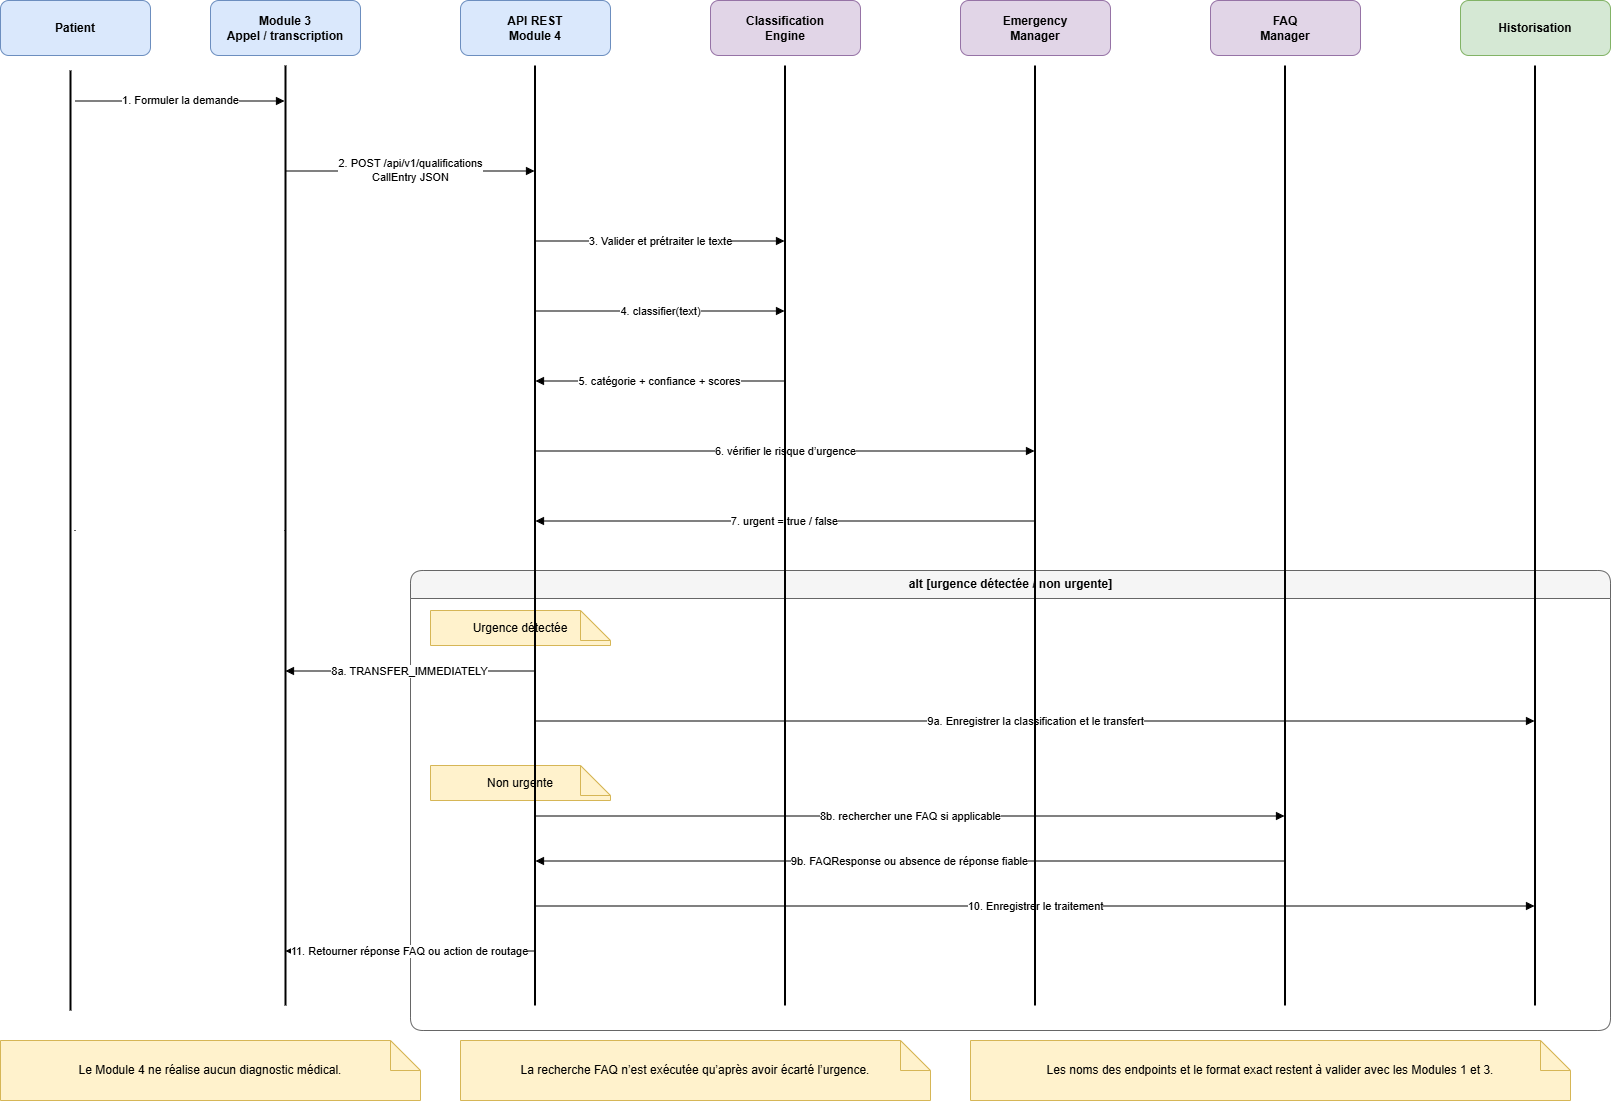

The diagram above was exported from draw.io. Its source (the exported page's mxGraphModel, read from the mxfile embedded in the PNG):
<mxGraphModel dx="1348" dy="788" grid="1" gridSize="10" guides="1" tooltips="1" connect="1" arrows="1" fold="1" page="1" pageScale="1" pageWidth="1800" pageHeight="1200" background="#ffffff" math="0" shadow="0">
  <root>
    <mxCell id="0" />
    <mxCell id="1" parent="0" />
    <mxCell id="patient" value="Patient" style="rounded=1;whiteSpace=wrap;html=1;fillColor=#dae8fc;strokeColor=#6c8ebf;fontStyle=1;" parent="1" vertex="1">
      <mxGeometry x="40" y="40" width="150" height="55" as="geometry" />
    </mxCell>
    <mxCell id="patient_line" value="" style="shape=line;strokeWidth=1;dashed=1;html=1;strokeColor=#666666;" parent="1" vertex="1">
      <mxGeometry x="114" y="105" width="1" height="930" as="geometry" />
    </mxCell>
    <mxCell id="module3" value="Module 3&lt;br&gt;Appel / transcription" style="rounded=1;whiteSpace=wrap;html=1;fillColor=#dae8fc;strokeColor=#6c8ebf;fontStyle=1;" parent="1" vertex="1">
      <mxGeometry x="250" y="40" width="150" height="55" as="geometry" />
    </mxCell>
    <mxCell id="module3_line" value="" style="shape=line;strokeWidth=1;dashed=1;html=1;strokeColor=#666666;" parent="1" vertex="1">
      <mxGeometry x="324" y="105" width="1" height="930" as="geometry" />
    </mxCell>
    <mxCell id="api" value="API REST&lt;br&gt;Module 4" style="rounded=1;whiteSpace=wrap;html=1;fillColor=#dae8fc;strokeColor=#6c8ebf;fontStyle=1;" parent="1" vertex="1">
      <mxGeometry x="500" y="40" width="150" height="55" as="geometry" />
    </mxCell>
    <mxCell id="api_line" value="" style="shape=line;strokeWidth=1;dashed=1;html=1;strokeColor=#666666;" parent="1" vertex="1">
      <mxGeometry x="574" y="105" width="1" height="930" as="geometry" />
    </mxCell>
    <mxCell id="classifier" value="Classification&lt;br&gt;Engine" style="rounded=1;whiteSpace=wrap;html=1;fillColor=#e1d5e7;strokeColor=#9673a6;fontStyle=1;" parent="1" vertex="1">
      <mxGeometry x="750" y="40" width="150" height="55" as="geometry" />
    </mxCell>
    <mxCell id="classifier_line" value="" style="shape=line;strokeWidth=1;dashed=1;html=1;strokeColor=#666666;" parent="1" vertex="1">
      <mxGeometry x="824" y="105" width="1" height="930" as="geometry" />
    </mxCell>
    <mxCell id="emergency" value="Emergency&lt;br&gt;Manager" style="rounded=1;whiteSpace=wrap;html=1;fillColor=#e1d5e7;strokeColor=#9673a6;fontStyle=1;" parent="1" vertex="1">
      <mxGeometry x="1000" y="40" width="150" height="55" as="geometry" />
    </mxCell>
    <mxCell id="emergency_line" value="" style="shape=line;strokeWidth=1;dashed=1;html=1;strokeColor=#666666;" parent="1" vertex="1">
      <mxGeometry x="1074" y="105" width="1" height="930" as="geometry" />
    </mxCell>
    <mxCell id="faq" value="FAQ&lt;br&gt;Manager" style="rounded=1;whiteSpace=wrap;html=1;fillColor=#e1d5e7;strokeColor=#9673a6;fontStyle=1;" parent="1" vertex="1">
      <mxGeometry x="1250" y="40" width="150" height="55" as="geometry" />
    </mxCell>
    <mxCell id="faq_line" value="" style="shape=line;strokeWidth=1;dashed=1;html=1;strokeColor=#666666;" parent="1" vertex="1">
      <mxGeometry x="1324" y="105" width="1" height="930" as="geometry" />
    </mxCell>
    <mxCell id="history" value="Historisation" style="rounded=1;whiteSpace=wrap;html=1;fillColor=#d5e8d4;strokeColor=#82b366;fontStyle=1;" parent="1" vertex="1">
      <mxGeometry x="1500" y="40" width="150" height="55" as="geometry" />
    </mxCell>
    <mxCell id="history_line" value="" style="shape=line;strokeWidth=1;dashed=1;html=1;strokeColor=#666666;" parent="1" vertex="1">
      <mxGeometry x="1574" y="105" width="1" height="930" as="geometry" />
    </mxCell>
    <mxCell id="e1_s" value="" style="opacity=0;" parent="1" vertex="1">
      <mxGeometry x="114" y="140" width="1" height="1" as="geometry" />
    </mxCell>
    <mxCell id="e1_t" value="" style="opacity=0;" parent="1" vertex="1">
      <mxGeometry x="324" y="140" width="1" height="1" as="geometry" />
    </mxCell>
    <mxCell id="e1" value="1. Formuler la demande" style="edgeStyle=orthogonalEdgeStyle;rounded=0;html=1;endArrow=block;endFill=1;" parent="1" source="e1_s" target="e1_t" edge="1">
      <mxGeometry relative="1" as="geometry" />
    </mxCell>
    <mxCell id="e2_s" value="" style="opacity=0;" parent="1" vertex="1">
      <mxGeometry x="324" y="210" width="1" height="1" as="geometry" />
    </mxCell>
    <mxCell id="e2_t" value="" style="opacity=0;" parent="1" vertex="1">
      <mxGeometry x="574" y="210" width="1" height="1" as="geometry" />
    </mxCell>
    <mxCell id="e2" value="2. POST /api/v1/qualifications&lt;br&gt;CallEntry JSON" style="edgeStyle=orthogonalEdgeStyle;rounded=0;html=1;endArrow=block;endFill=1;" parent="1" source="e2_s" target="e2_t" edge="1">
      <mxGeometry relative="1" as="geometry" />
    </mxCell>
    <mxCell id="e3_s" value="" style="opacity=0;" parent="1" vertex="1">
      <mxGeometry x="574" y="280" width="1" height="1" as="geometry" />
    </mxCell>
    <mxCell id="e3_t" value="" style="opacity=0;" parent="1" vertex="1">
      <mxGeometry x="824" y="280" width="1" height="1" as="geometry" />
    </mxCell>
    <mxCell id="e3" value="3. Valider et prétraiter le texte" style="edgeStyle=orthogonalEdgeStyle;rounded=0;html=1;endArrow=block;endFill=1;" parent="1" source="e3_s" target="e3_t" edge="1">
      <mxGeometry relative="1" as="geometry" />
    </mxCell>
    <mxCell id="e4_s" value="" style="opacity=0;" parent="1" vertex="1">
      <mxGeometry x="574" y="350" width="1" height="1" as="geometry" />
    </mxCell>
    <mxCell id="e4_t" value="" style="opacity=0;" parent="1" vertex="1">
      <mxGeometry x="824" y="350" width="1" height="1" as="geometry" />
    </mxCell>
    <mxCell id="e4" value="4. classifier(text)" style="edgeStyle=orthogonalEdgeStyle;rounded=0;html=1;endArrow=block;endFill=1;" parent="1" source="e4_s" target="e4_t" edge="1">
      <mxGeometry relative="1" as="geometry" />
    </mxCell>
    <mxCell id="e5_s" value="" style="opacity=0;" parent="1" vertex="1">
      <mxGeometry x="824" y="420" width="1" height="1" as="geometry" />
    </mxCell>
    <mxCell id="e5_t" value="" style="opacity=0;" parent="1" vertex="1">
      <mxGeometry x="574" y="420" width="1" height="1" as="geometry" />
    </mxCell>
    <mxCell id="e5" value="5. catégorie + confiance + scores" style="edgeStyle=orthogonalEdgeStyle;rounded=0;html=1;endArrow=block;endFill=1;" parent="1" source="e5_s" target="e5_t" edge="1">
      <mxGeometry relative="1" as="geometry" />
    </mxCell>
    <mxCell id="e6_s" value="" style="opacity=0;" parent="1" vertex="1">
      <mxGeometry x="574" y="490" width="1" height="1" as="geometry" />
    </mxCell>
    <mxCell id="e6_t" value="" style="opacity=0;" parent="1" vertex="1">
      <mxGeometry x="1074" y="490" width="1" height="1" as="geometry" />
    </mxCell>
    <mxCell id="e6" value="6. vérifier le risque d’urgence" style="edgeStyle=orthogonalEdgeStyle;rounded=0;html=1;endArrow=block;endFill=1;" parent="1" source="e6_s" target="e6_t" edge="1">
      <mxGeometry relative="1" as="geometry" />
    </mxCell>
    <mxCell id="e7_s" value="" style="opacity=0;" parent="1" vertex="1">
      <mxGeometry x="1074" y="560" width="1" height="1" as="geometry" />
    </mxCell>
    <mxCell id="e7_t" value="" style="opacity=0;" parent="1" vertex="1">
      <mxGeometry x="574" y="560" width="1" height="1" as="geometry" />
    </mxCell>
    <mxCell id="e7" value="7. urgent = true / false" style="edgeStyle=orthogonalEdgeStyle;rounded=0;html=1;endArrow=block;endFill=1;" parent="1" source="e7_s" target="e7_t" edge="1">
      <mxGeometry relative="1" as="geometry" />
    </mxCell>
    <mxCell id="alt_frame" value="alt [urgence détectée / non urgente]" style="swimlane;horizontal=1;startSize=28;rounded=1;html=1;fillColor=#f5f5f5;strokeColor=#666666;fontStyle=1;" parent="1" vertex="1">
      <mxGeometry x="450" y="610" width="1200" height="460" as="geometry" />
    </mxCell>
    <mxCell id="11" value="" style="line;strokeWidth=2;direction=south;html=1;" vertex="1" parent="alt_frame">
      <mxGeometry x="1119.5" y="-505" width="10" height="940" as="geometry" />
    </mxCell>
    <mxCell id="urg_label" value="Urgence détectée" style="shape=note;whiteSpace=wrap;html=1;backgroundOutline=1;fillColor=#fff2cc;strokeColor=#d6b656;" parent="1" vertex="1">
      <mxGeometry x="470" y="650" width="180" height="35" as="geometry" />
    </mxCell>
    <mxCell id="u1s" value="" style="opacity=0;" parent="1" vertex="1">
      <mxGeometry x="574" y="710" width="1" height="1" as="geometry" />
    </mxCell>
    <mxCell id="u1t" value="" style="opacity=0;" parent="1" vertex="1">
      <mxGeometry x="324" y="710" width="1" height="1" as="geometry" />
    </mxCell>
    <mxCell id="u1" value="8a. TRANSFER_IMMEDIATELY" style="edgeStyle=orthogonalEdgeStyle;rounded=0;orthogonalLoop=1;jettySize=auto;html=1;endArrow=block;endFill=1;" parent="1" source="u1s" target="u1t" edge="1">
      <mxGeometry relative="1" as="geometry" />
    </mxCell>
    <mxCell id="u2s" value="" style="opacity=0;" parent="1" vertex="1">
      <mxGeometry x="574" y="760" width="1" height="1" as="geometry" />
    </mxCell>
    <mxCell id="u2t" value="" style="opacity=0;" parent="1" vertex="1">
      <mxGeometry x="1574" y="760" width="1" height="1" as="geometry" />
    </mxCell>
    <mxCell id="u2" value="9a. Enregistrer la classification et le transfert" style="edgeStyle=orthogonalEdgeStyle;rounded=0;orthogonalLoop=1;jettySize=auto;html=1;endArrow=block;endFill=1;" parent="1" source="u2s" target="u2t" edge="1">
      <mxGeometry relative="1" as="geometry" />
    </mxCell>
    <mxCell id="normal_label" value="Non urgente" style="shape=note;whiteSpace=wrap;html=1;backgroundOutline=1;fillColor=#fff2cc;strokeColor=#d6b656;" parent="1" vertex="1">
      <mxGeometry x="470" y="805" width="180" height="35" as="geometry" />
    </mxCell>
    <mxCell id="n1s" value="" style="opacity=0;" parent="1" vertex="1">
      <mxGeometry x="574" y="855" width="1" height="1" as="geometry" />
    </mxCell>
    <mxCell id="n1t" value="" style="opacity=0;" parent="1" vertex="1">
      <mxGeometry x="1324" y="855" width="1" height="1" as="geometry" />
    </mxCell>
    <mxCell id="n1" value="8b. rechercher une FAQ si applicable" style="edgeStyle=orthogonalEdgeStyle;rounded=0;orthogonalLoop=1;jettySize=auto;html=1;endArrow=block;endFill=1;" parent="1" source="n1s" target="n1t" edge="1">
      <mxGeometry relative="1" as="geometry" />
    </mxCell>
    <mxCell id="n2s" value="" style="opacity=0;" parent="1" vertex="1">
      <mxGeometry x="1324" y="900" width="1" height="1" as="geometry" />
    </mxCell>
    <mxCell id="n2t" value="" style="opacity=0;" parent="1" vertex="1">
      <mxGeometry x="574" y="900" width="1" height="1" as="geometry" />
    </mxCell>
    <mxCell id="n2" value="9b. FAQResponse ou absence de réponse fiable" style="edgeStyle=orthogonalEdgeStyle;rounded=0;orthogonalLoop=1;jettySize=auto;html=1;endArrow=block;endFill=1;" parent="1" source="n2s" target="n2t" edge="1">
      <mxGeometry relative="1" as="geometry" />
    </mxCell>
    <mxCell id="n3s" value="" style="opacity=0;" parent="1" vertex="1">
      <mxGeometry x="574" y="945" width="1" height="1" as="geometry" />
    </mxCell>
    <mxCell id="n3t" value="" style="opacity=0;" parent="1" vertex="1">
      <mxGeometry x="1574" y="945" width="1" height="1" as="geometry" />
    </mxCell>
    <mxCell id="n3" value="10. Enregistrer le traitement" style="edgeStyle=orthogonalEdgeStyle;rounded=0;orthogonalLoop=1;jettySize=auto;html=1;endArrow=block;endFill=1;" parent="1" source="n3s" target="n3t" edge="1">
      <mxGeometry relative="1" as="geometry" />
    </mxCell>
    <mxCell id="n4s" value="" style="opacity=0;" parent="1" vertex="1">
      <mxGeometry x="574" y="990" width="1" height="1" as="geometry" />
    </mxCell>
    <mxCell id="n4t" value="" style="opacity=0;" parent="1" vertex="1">
      <mxGeometry x="324" y="990" width="1" height="1" as="geometry" />
    </mxCell>
    <mxCell id="n4" value="11. Retourner réponse FAQ ou action de routage" style="edgeStyle=orthogonalEdgeStyle;rounded=0;orthogonalLoop=1;jettySize=auto;html=1;endArrow=block;endFill=1;" parent="1" source="n4s" target="n4t" edge="1">
      <mxGeometry relative="1" as="geometry" />
    </mxCell>
    <mxCell id="note1" value="Le Module 4 ne réalise aucun diagnostic médical." style="shape=note;whiteSpace=wrap;html=1;backgroundOutline=1;fillColor=#fff2cc;strokeColor=#d6b656;" parent="1" vertex="1">
      <mxGeometry x="40" y="1080" width="420" height="60" as="geometry" />
    </mxCell>
    <mxCell id="note2" value="La recherche FAQ n’est exécutée qu’après avoir écarté l’urgence." style="shape=note;whiteSpace=wrap;html=1;backgroundOutline=1;fillColor=#fff2cc;strokeColor=#d6b656;" parent="1" vertex="1">
      <mxGeometry x="500" y="1080" width="470" height="60" as="geometry" />
    </mxCell>
    <mxCell id="note3" value="Les noms des endpoints et le format exact restent à valider avec les Modules 1 et 3." style="shape=note;whiteSpace=wrap;html=1;backgroundOutline=1;fillColor=#fff2cc;strokeColor=#d6b656;" parent="1" vertex="1">
      <mxGeometry x="1010" y="1080" width="600" height="60" as="geometry" />
    </mxCell>
    <mxCell id="2" value="" style="line;strokeWidth=2;direction=south;html=1;" vertex="1" parent="1">
      <mxGeometry x="105" y="110" width="10" height="940" as="geometry" />
    </mxCell>
    <mxCell id="3" value="" style="line;strokeWidth=2;direction=south;html=1;" vertex="1" parent="1">
      <mxGeometry x="320" y="105" width="10" height="940" as="geometry" />
    </mxCell>
    <mxCell id="6" value="" style="line;strokeWidth=2;direction=south;html=1;" vertex="1" parent="1">
      <mxGeometry x="569.5" y="105" width="10" height="940" as="geometry" />
    </mxCell>
    <mxCell id="8" value="" style="line;strokeWidth=2;direction=south;html=1;" vertex="1" parent="1">
      <mxGeometry x="819.5" y="105" width="10" height="940" as="geometry" />
    </mxCell>
    <mxCell id="9" value="" style="line;strokeWidth=2;direction=south;html=1;" vertex="1" parent="1">
      <mxGeometry x="1069.5" y="105" width="10" height="940" as="geometry" />
    </mxCell>
    <mxCell id="10" value="" style="line;strokeWidth=2;direction=south;html=1;" vertex="1" parent="1">
      <mxGeometry x="1319.5" y="105" width="10" height="940" as="geometry" />
    </mxCell>
  </root>
</mxGraphModel>